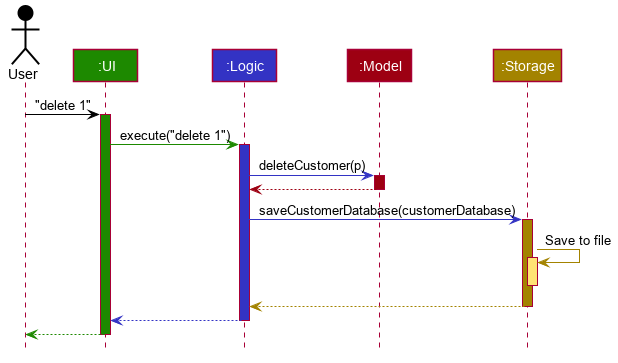

The diagram above was rendered by PlantUML. Its source (embedded in the PNG):
@startuml








skinparam BackgroundColor #FFFFFFF

skinparam Shadowing false

skinparam Class {
    FontColor #FFFFFF
    BorderThickness 1
    BorderColor #FFFFFF
    StereotypeFontColor #FFFFFF
    FontName Arial
}

skinparam Actor {
    BorderColor #000000
    Color #000000
    FontName Arial
}

skinparam Sequence {
    MessageAlign center
    BoxFontSize 15
    BoxPadding 0
    BoxFontColor #FFFFFF
    FontName Arial
}

skinparam Participant {
    FontColor #FFFFFFF
    Padding 20
}

skinparam MinClassWidth 50
skinparam ParticipantPadding 10
skinparam Shadowing false
skinparam DefaultTextAlignment center
skinparam packageStyle Rectangle

hide footbox
hide members
hide circle

Actor User as user #000000
Participant ":UI" as ui #1D8900
Participant ":Logic" as logic #3333C4
Participant ":Model" as model #9D0012
Participant ":Storage" as storage #A38300

user -[#000000]> ui : "delete 1"
activate ui #1D8900

ui -[#1D8900]> logic : execute("delete 1")
activate logic #3333C4

logic -[#3333C4]> model : deleteCustomer(p)
activate model #9D0012

model -[#9D0012]-> logic
deactivate model

logic -[#3333C4]> storage : saveCustomerDatabase(customerDatabase)
activate storage #A38300

storage -[#A38300]> storage : Save to file
activate storage #FFE374
deactivate storage

storage --[#A38300]> logic
deactivate storage

logic --[#3333C4]> ui
deactivate logic

ui--[#1D8900]> user
deactivate ui
@enduml